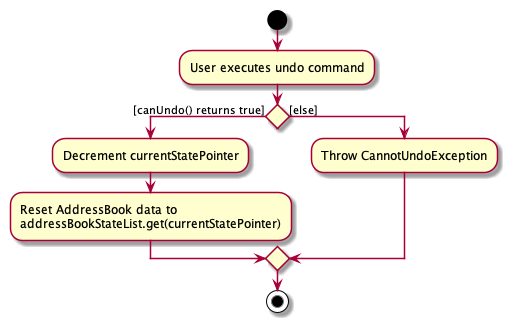

The diagram above was rendered by PlantUML. Its source (embedded in the PNG):
@startuml
start
:User executes undo command;


if () then ([canUndo() returns true])
    :Decrement currentStatePointer;
    :Reset AddressBook data to
    addressBookStateList.get(currentStatePointer);
else ([else])
    :Throw CannotUndoException;
endif
stop
@enduml